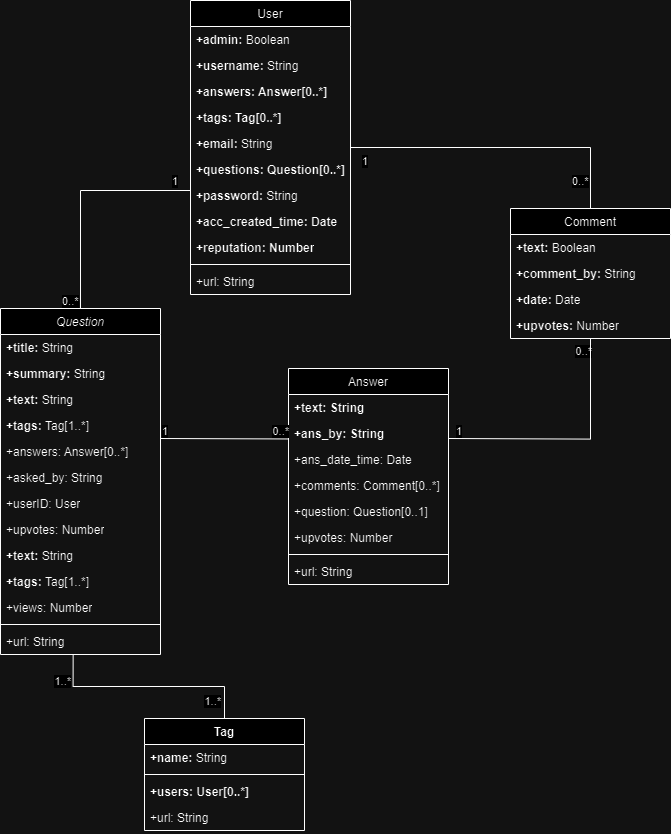

The diagram above was exported from draw.io. Its source (the exported page's mxGraphModel, read from the mxfile embedded in the PNG):
<mxGraphModel dx="562" dy="2213" grid="1" gridSize="10" guides="1" tooltips="1" connect="1" arrows="1" fold="1" page="1" pageScale="1" pageWidth="827" pageHeight="1169" math="0" shadow="0">
  <root>
    <mxCell id="WIyWlLk6GJQsqaUBKTNV-0" />
    <mxCell id="WIyWlLk6GJQsqaUBKTNV-1" parent="WIyWlLk6GJQsqaUBKTNV-0" />
    <mxCell id="zkfFHV4jXpPFQw0GAbJ--0" value="Question" style="swimlane;fontStyle=2;align=center;verticalAlign=top;childLayout=stackLayout;horizontal=1;startSize=26;horizontalStack=0;resizeParent=1;resizeLast=0;collapsible=1;marginBottom=0;rounded=0;shadow=0;strokeWidth=1;" parent="WIyWlLk6GJQsqaUBKTNV-1" vertex="1">
      <mxGeometry x="110" y="40" width="160" height="346" as="geometry">
        <mxRectangle x="230" y="140" width="160" height="26" as="alternateBounds" />
      </mxGeometry>
    </mxCell>
    <mxCell id="9MVdmuTY_4lTHXsHKui--16" value="&lt;b&gt;+title: &lt;/b&gt;String" style="text;strokeColor=none;fillColor=none;align=left;verticalAlign=top;spacingLeft=4;spacingRight=4;overflow=hidden;rotatable=0;points=[[0,0.5],[1,0.5]];portConstraint=eastwest;whiteSpace=wrap;html=1;" parent="zkfFHV4jXpPFQw0GAbJ--0" vertex="1">
      <mxGeometry y="26" width="160" height="26" as="geometry" />
    </mxCell>
    <mxCell id="e36-8qxM8IQQxhMASFBA-1" value="&lt;b&gt;+summary: &lt;/b&gt;String" style="text;strokeColor=none;fillColor=none;align=left;verticalAlign=top;spacingLeft=4;spacingRight=4;overflow=hidden;rotatable=0;points=[[0,0.5],[1,0.5]];portConstraint=eastwest;whiteSpace=wrap;html=1;" vertex="1" parent="zkfFHV4jXpPFQw0GAbJ--0">
      <mxGeometry y="52" width="160" height="26" as="geometry" />
    </mxCell>
    <mxCell id="9MVdmuTY_4lTHXsHKui--17" value="&lt;b&gt;+text: &lt;/b&gt;String" style="text;strokeColor=none;fillColor=none;align=left;verticalAlign=top;spacingLeft=4;spacingRight=4;overflow=hidden;rotatable=0;points=[[0,0.5],[1,0.5]];portConstraint=eastwest;whiteSpace=wrap;html=1;" parent="zkfFHV4jXpPFQw0GAbJ--0" vertex="1">
      <mxGeometry y="78" width="160" height="26" as="geometry" />
    </mxCell>
    <mxCell id="9MVdmuTY_4lTHXsHKui--21" value="&lt;b&gt;+tags: &lt;/b&gt;Tag[1..*]" style="text;strokeColor=none;fillColor=none;align=left;verticalAlign=top;spacingLeft=4;spacingRight=4;overflow=hidden;rotatable=0;points=[[0,0.5],[1,0.5]];portConstraint=eastwest;whiteSpace=wrap;html=1;" parent="zkfFHV4jXpPFQw0GAbJ--0" vertex="1">
      <mxGeometry y="104" width="160" height="26" as="geometry" />
    </mxCell>
    <mxCell id="9MVdmuTY_4lTHXsHKui--20" value="&lt;span&gt;+answers: &lt;/span&gt;Answer[0..*]" style="text;strokeColor=none;fillColor=none;align=left;verticalAlign=top;spacingLeft=4;spacingRight=4;overflow=hidden;rotatable=0;points=[[0,0.5],[1,0.5]];portConstraint=eastwest;whiteSpace=wrap;html=1;fontStyle=0" parent="zkfFHV4jXpPFQw0GAbJ--0" vertex="1">
      <mxGeometry y="130" width="160" height="26" as="geometry" />
    </mxCell>
    <mxCell id="9MVdmuTY_4lTHXsHKui--22" value="&lt;span&gt;+asked_by: String&lt;/span&gt;" style="text;strokeColor=none;fillColor=none;align=left;verticalAlign=top;spacingLeft=4;spacingRight=4;overflow=hidden;rotatable=0;points=[[0,0.5],[1,0.5]];portConstraint=eastwest;whiteSpace=wrap;html=1;fontStyle=0" parent="zkfFHV4jXpPFQw0GAbJ--0" vertex="1">
      <mxGeometry y="156" width="160" height="26" as="geometry" />
    </mxCell>
    <mxCell id="9MVdmuTY_4lTHXsHKui--24" value="+userID: User" style="text;strokeColor=none;fillColor=none;align=left;verticalAlign=top;spacingLeft=4;spacingRight=4;overflow=hidden;rotatable=0;points=[[0,0.5],[1,0.5]];portConstraint=eastwest;whiteSpace=wrap;html=1;fontStyle=0" parent="zkfFHV4jXpPFQw0GAbJ--0" vertex="1">
      <mxGeometry y="182" width="160" height="26" as="geometry" />
    </mxCell>
    <mxCell id="e36-8qxM8IQQxhMASFBA-4" value="+upvotes: Number" style="text;strokeColor=none;fillColor=none;align=left;verticalAlign=top;spacingLeft=4;spacingRight=4;overflow=hidden;rotatable=0;points=[[0,0.5],[1,0.5]];portConstraint=eastwest;whiteSpace=wrap;html=1;" vertex="1" parent="zkfFHV4jXpPFQw0GAbJ--0">
      <mxGeometry y="208" width="160" height="26" as="geometry" />
    </mxCell>
    <mxCell id="e36-8qxM8IQQxhMASFBA-2" value="&lt;b&gt;+text: &lt;/b&gt;String" style="text;strokeColor=none;fillColor=none;align=left;verticalAlign=top;spacingLeft=4;spacingRight=4;overflow=hidden;rotatable=0;points=[[0,0.5],[1,0.5]];portConstraint=eastwest;whiteSpace=wrap;html=1;" vertex="1" parent="zkfFHV4jXpPFQw0GAbJ--0">
      <mxGeometry y="234" width="160" height="26" as="geometry" />
    </mxCell>
    <mxCell id="e36-8qxM8IQQxhMASFBA-3" value="&lt;b&gt;+tags: &lt;/b&gt;Tag[1..*]" style="text;strokeColor=none;fillColor=none;align=left;verticalAlign=top;spacingLeft=4;spacingRight=4;overflow=hidden;rotatable=0;points=[[0,0.5],[1,0.5]];portConstraint=eastwest;whiteSpace=wrap;html=1;" vertex="1" parent="zkfFHV4jXpPFQw0GAbJ--0">
      <mxGeometry y="260" width="160" height="26" as="geometry" />
    </mxCell>
    <mxCell id="9MVdmuTY_4lTHXsHKui--19" value="+views: Number" style="text;strokeColor=none;fillColor=none;align=left;verticalAlign=top;spacingLeft=4;spacingRight=4;overflow=hidden;rotatable=0;points=[[0,0.5],[1,0.5]];portConstraint=eastwest;whiteSpace=wrap;html=1;" parent="zkfFHV4jXpPFQw0GAbJ--0" vertex="1">
      <mxGeometry y="286" width="160" height="26" as="geometry" />
    </mxCell>
    <mxCell id="9MVdmuTY_4lTHXsHKui--7" value="" style="line;strokeWidth=1;fillColor=none;align=left;verticalAlign=middle;spacingTop=-1;spacingLeft=3;spacingRight=3;rotatable=0;labelPosition=right;points=[];portConstraint=eastwest;strokeColor=inherit;" parent="zkfFHV4jXpPFQw0GAbJ--0" vertex="1">
      <mxGeometry y="312" width="160" height="8" as="geometry" />
    </mxCell>
    <mxCell id="9MVdmuTY_4lTHXsHKui--3" value="+url: String" style="text;align=left;verticalAlign=top;spacingLeft=4;spacingRight=4;overflow=hidden;rotatable=0;points=[[0,0.5],[1,0.5]];portConstraint=eastwest;rounded=0;shadow=0;html=0;" parent="zkfFHV4jXpPFQw0GAbJ--0" vertex="1">
      <mxGeometry y="320" width="160" height="26" as="geometry" />
    </mxCell>
    <mxCell id="zkfFHV4jXpPFQw0GAbJ--17" value="Answer" style="swimlane;fontStyle=0;align=center;verticalAlign=top;childLayout=stackLayout;horizontal=1;startSize=26;horizontalStack=0;resizeParent=1;resizeLast=0;collapsible=1;marginBottom=0;rounded=0;shadow=0;strokeWidth=1;" parent="WIyWlLk6GJQsqaUBKTNV-1" vertex="1">
      <mxGeometry x="398" y="100" width="160" height="216" as="geometry">
        <mxRectangle x="550" y="140" width="160" height="26" as="alternateBounds" />
      </mxGeometry>
    </mxCell>
    <mxCell id="9MVdmuTY_4lTHXsHKui--8" value="+text: String " style="text;align=left;verticalAlign=top;spacingLeft=4;spacingRight=4;overflow=hidden;rotatable=0;points=[[0,0.5],[1,0.5]];portConstraint=eastwest;rounded=0;shadow=0;html=0;fontStyle=1" parent="zkfFHV4jXpPFQw0GAbJ--17" vertex="1">
      <mxGeometry y="26" width="160" height="26" as="geometry" />
    </mxCell>
    <mxCell id="zkfFHV4jXpPFQw0GAbJ--22" value="+ans_by: String" style="text;align=left;verticalAlign=top;spacingLeft=4;spacingRight=4;overflow=hidden;rotatable=0;points=[[0,0.5],[1,0.5]];portConstraint=eastwest;rounded=0;shadow=0;html=0;fontStyle=1" parent="zkfFHV4jXpPFQw0GAbJ--17" vertex="1">
      <mxGeometry y="52" width="160" height="26" as="geometry" />
    </mxCell>
    <mxCell id="9MVdmuTY_4lTHXsHKui--10" value="+ans_date_time: Date" style="text;align=left;verticalAlign=top;spacingLeft=4;spacingRight=4;overflow=hidden;rotatable=0;points=[[0,0.5],[1,0.5]];portConstraint=eastwest;rounded=0;shadow=0;html=0;fontStyle=0" parent="zkfFHV4jXpPFQw0GAbJ--17" vertex="1">
      <mxGeometry y="78" width="160" height="26" as="geometry" />
    </mxCell>
    <mxCell id="9MVdmuTY_4lTHXsHKui--65" value="+comments: Comment[0..*]" style="text;align=left;verticalAlign=top;spacingLeft=4;spacingRight=4;overflow=hidden;rotatable=0;points=[[0,0.5],[1,0.5]];portConstraint=eastwest;rounded=0;shadow=0;html=0;fontStyle=0" parent="zkfFHV4jXpPFQw0GAbJ--17" vertex="1">
      <mxGeometry y="104" width="160" height="26" as="geometry" />
    </mxCell>
    <mxCell id="e36-8qxM8IQQxhMASFBA-11" value="+question: Question[0..1]" style="text;align=left;verticalAlign=top;spacingLeft=4;spacingRight=4;overflow=hidden;rotatable=0;points=[[0,0.5],[1,0.5]];portConstraint=eastwest;rounded=0;shadow=0;html=0;fontStyle=0" vertex="1" parent="zkfFHV4jXpPFQw0GAbJ--17">
      <mxGeometry y="130" width="160" height="26" as="geometry" />
    </mxCell>
    <mxCell id="e36-8qxM8IQQxhMASFBA-12" value="+upvotes: Number" style="text;align=left;verticalAlign=top;spacingLeft=4;spacingRight=4;overflow=hidden;rotatable=0;points=[[0,0.5],[1,0.5]];portConstraint=eastwest;rounded=0;shadow=0;html=0;fontStyle=0" vertex="1" parent="zkfFHV4jXpPFQw0GAbJ--17">
      <mxGeometry y="156" width="160" height="26" as="geometry" />
    </mxCell>
    <mxCell id="zkfFHV4jXpPFQw0GAbJ--23" value="" style="line;html=1;strokeWidth=1;align=left;verticalAlign=middle;spacingTop=-1;spacingLeft=3;spacingRight=3;rotatable=0;labelPosition=right;points=[];portConstraint=eastwest;" parent="zkfFHV4jXpPFQw0GAbJ--17" vertex="1">
      <mxGeometry y="182" width="160" height="8" as="geometry" />
    </mxCell>
    <mxCell id="zkfFHV4jXpPFQw0GAbJ--24" value="+url: String" style="text;align=left;verticalAlign=top;spacingLeft=4;spacingRight=4;overflow=hidden;rotatable=0;points=[[0,0.5],[1,0.5]];portConstraint=eastwest;" parent="zkfFHV4jXpPFQw0GAbJ--17" vertex="1">
      <mxGeometry y="190" width="160" height="26" as="geometry" />
    </mxCell>
    <mxCell id="9MVdmuTY_4lTHXsHKui--12" value="Tag" style="swimlane;fontStyle=1;align=center;verticalAlign=top;childLayout=stackLayout;horizontal=1;startSize=26;horizontalStack=0;resizeParent=1;resizeParentMax=0;resizeLast=0;collapsible=1;marginBottom=0;whiteSpace=wrap;html=1;" parent="WIyWlLk6GJQsqaUBKTNV-1" vertex="1">
      <mxGeometry x="254" y="450" width="160" height="112" as="geometry" />
    </mxCell>
    <mxCell id="9MVdmuTY_4lTHXsHKui--13" value="&lt;b&gt;+name: &lt;/b&gt;String" style="text;strokeColor=none;fillColor=none;align=left;verticalAlign=top;spacingLeft=4;spacingRight=4;overflow=hidden;rotatable=0;points=[[0,0.5],[1,0.5]];portConstraint=eastwest;whiteSpace=wrap;html=1;" parent="9MVdmuTY_4lTHXsHKui--12" vertex="1">
      <mxGeometry y="26" width="160" height="26" as="geometry" />
    </mxCell>
    <mxCell id="9MVdmuTY_4lTHXsHKui--14" value="" style="line;strokeWidth=1;fillColor=none;align=left;verticalAlign=middle;spacingTop=-1;spacingLeft=3;spacingRight=3;rotatable=0;labelPosition=right;points=[];portConstraint=eastwest;strokeColor=inherit;" parent="9MVdmuTY_4lTHXsHKui--12" vertex="1">
      <mxGeometry y="52" width="160" height="8" as="geometry" />
    </mxCell>
    <mxCell id="e36-8qxM8IQQxhMASFBA-5" value="&lt;b&gt;+users: User[0..*]&lt;/b&gt;" style="text;strokeColor=none;fillColor=none;align=left;verticalAlign=top;spacingLeft=4;spacingRight=4;overflow=hidden;rotatable=0;points=[[0,0.5],[1,0.5]];portConstraint=eastwest;whiteSpace=wrap;html=1;" vertex="1" parent="9MVdmuTY_4lTHXsHKui--12">
      <mxGeometry y="60" width="160" height="26" as="geometry" />
    </mxCell>
    <mxCell id="9MVdmuTY_4lTHXsHKui--15" value="+url: String" style="text;strokeColor=none;fillColor=none;align=left;verticalAlign=top;spacingLeft=4;spacingRight=4;overflow=hidden;rotatable=0;points=[[0,0.5],[1,0.5]];portConstraint=eastwest;whiteSpace=wrap;html=1;" parent="9MVdmuTY_4lTHXsHKui--12" vertex="1">
      <mxGeometry y="86" width="160" height="26" as="geometry" />
    </mxCell>
    <mxCell id="9MVdmuTY_4lTHXsHKui--31" value="User" style="swimlane;fontStyle=0;align=center;verticalAlign=top;childLayout=stackLayout;horizontal=1;startSize=26;horizontalStack=0;resizeParent=1;resizeLast=0;collapsible=1;marginBottom=0;rounded=0;shadow=0;strokeWidth=1;" parent="WIyWlLk6GJQsqaUBKTNV-1" vertex="1">
      <mxGeometry x="300" y="-268" width="160" height="294" as="geometry">
        <mxRectangle x="550" y="140" width="160" height="26" as="alternateBounds" />
      </mxGeometry>
    </mxCell>
    <mxCell id="9MVdmuTY_4lTHXsHKui--38" value="&lt;b&gt;+admin: &lt;/b&gt;Boolean" style="text;strokeColor=none;fillColor=none;align=left;verticalAlign=top;spacingLeft=4;spacingRight=4;overflow=hidden;rotatable=0;points=[[0,0.5],[1,0.5]];portConstraint=eastwest;whiteSpace=wrap;html=1;" parent="9MVdmuTY_4lTHXsHKui--31" vertex="1">
      <mxGeometry y="26" width="160" height="26" as="geometry" />
    </mxCell>
    <mxCell id="9MVdmuTY_4lTHXsHKui--39" value="&lt;div&gt;&lt;b&gt;+username: &lt;/b&gt;String&lt;/div&gt;&lt;div&gt;&lt;br&gt;&lt;/div&gt;" style="text;strokeColor=none;fillColor=none;align=left;verticalAlign=top;spacingLeft=4;spacingRight=4;overflow=hidden;rotatable=0;points=[[0,0.5],[1,0.5]];portConstraint=eastwest;whiteSpace=wrap;html=1;" parent="9MVdmuTY_4lTHXsHKui--31" vertex="1">
      <mxGeometry y="52" width="160" height="26" as="geometry" />
    </mxCell>
    <mxCell id="e36-8qxM8IQQxhMASFBA-8" value="&lt;b&gt;+answers: Answer[0..*]&lt;/b&gt;" style="text;strokeColor=none;fillColor=none;align=left;verticalAlign=top;spacingLeft=4;spacingRight=4;overflow=hidden;rotatable=0;points=[[0,0.5],[1,0.5]];portConstraint=eastwest;whiteSpace=wrap;html=1;" vertex="1" parent="9MVdmuTY_4lTHXsHKui--31">
      <mxGeometry y="78" width="160" height="26" as="geometry" />
    </mxCell>
    <mxCell id="e36-8qxM8IQQxhMASFBA-10" value="&lt;div&gt;&lt;b&gt;+tags: Tag[0..*]&lt;/b&gt;&lt;/div&gt;" style="text;strokeColor=none;fillColor=none;align=left;verticalAlign=top;spacingLeft=4;spacingRight=4;overflow=hidden;rotatable=0;points=[[0,0.5],[1,0.5]];portConstraint=eastwest;whiteSpace=wrap;html=1;" vertex="1" parent="9MVdmuTY_4lTHXsHKui--31">
      <mxGeometry y="104" width="160" height="26" as="geometry" />
    </mxCell>
    <mxCell id="9MVdmuTY_4lTHXsHKui--40" value="&lt;div&gt;&lt;b&gt;+email: &lt;/b&gt;String&lt;/div&gt;&lt;div&gt;&lt;br&gt;&lt;/div&gt;" style="text;strokeColor=none;fillColor=none;align=left;verticalAlign=top;spacingLeft=4;spacingRight=4;overflow=hidden;rotatable=0;points=[[0,0.5],[1,0.5]];portConstraint=eastwest;whiteSpace=wrap;html=1;" parent="9MVdmuTY_4lTHXsHKui--31" vertex="1">
      <mxGeometry y="130" width="160" height="26" as="geometry" />
    </mxCell>
    <mxCell id="e36-8qxM8IQQxhMASFBA-9" value="&lt;b&gt;+questions: Question[0..*]&lt;/b&gt;" style="text;strokeColor=none;fillColor=none;align=left;verticalAlign=top;spacingLeft=4;spacingRight=4;overflow=hidden;rotatable=0;points=[[0,0.5],[1,0.5]];portConstraint=eastwest;whiteSpace=wrap;html=1;" vertex="1" parent="9MVdmuTY_4lTHXsHKui--31">
      <mxGeometry y="156" width="160" height="26" as="geometry" />
    </mxCell>
    <mxCell id="9MVdmuTY_4lTHXsHKui--37" value="&lt;div&gt;&lt;b&gt;+password: &lt;/b&gt;String&lt;/div&gt;&lt;div&gt;&lt;br&gt;&lt;/div&gt;" style="text;strokeColor=none;fillColor=none;align=left;verticalAlign=top;spacingLeft=4;spacingRight=4;overflow=hidden;rotatable=0;points=[[0,0.5],[1,0.5]];portConstraint=eastwest;whiteSpace=wrap;html=1;" parent="9MVdmuTY_4lTHXsHKui--31" vertex="1">
      <mxGeometry y="182" width="160" height="26" as="geometry" />
    </mxCell>
    <mxCell id="e36-8qxM8IQQxhMASFBA-6" value="&lt;b&gt;+acc_created_time: Date&lt;/b&gt;" style="text;strokeColor=none;fillColor=none;align=left;verticalAlign=top;spacingLeft=4;spacingRight=4;overflow=hidden;rotatable=0;points=[[0,0.5],[1,0.5]];portConstraint=eastwest;whiteSpace=wrap;html=1;" vertex="1" parent="9MVdmuTY_4lTHXsHKui--31">
      <mxGeometry y="208" width="160" height="26" as="geometry" />
    </mxCell>
    <mxCell id="e36-8qxM8IQQxhMASFBA-7" value="&lt;b&gt;+reputation: Number&lt;/b&gt;" style="text;strokeColor=none;fillColor=none;align=left;verticalAlign=top;spacingLeft=4;spacingRight=4;overflow=hidden;rotatable=0;points=[[0,0.5],[1,0.5]];portConstraint=eastwest;whiteSpace=wrap;html=1;" vertex="1" parent="9MVdmuTY_4lTHXsHKui--31">
      <mxGeometry y="234" width="160" height="26" as="geometry" />
    </mxCell>
    <mxCell id="9MVdmuTY_4lTHXsHKui--35" value="" style="line;html=1;strokeWidth=1;align=left;verticalAlign=middle;spacingTop=-1;spacingLeft=3;spacingRight=3;rotatable=0;labelPosition=right;points=[];portConstraint=eastwest;" parent="9MVdmuTY_4lTHXsHKui--31" vertex="1">
      <mxGeometry y="260" width="160" height="8" as="geometry" />
    </mxCell>
    <mxCell id="9MVdmuTY_4lTHXsHKui--36" value="+url: String" style="text;align=left;verticalAlign=top;spacingLeft=4;spacingRight=4;overflow=hidden;rotatable=0;points=[[0,0.5],[1,0.5]];portConstraint=eastwest;" parent="9MVdmuTY_4lTHXsHKui--31" vertex="1">
      <mxGeometry y="268" width="160" height="26" as="geometry" />
    </mxCell>
    <mxCell id="9MVdmuTY_4lTHXsHKui--49" value="Comment" style="swimlane;fontStyle=0;align=center;verticalAlign=top;childLayout=stackLayout;horizontal=1;startSize=26;horizontalStack=0;resizeParent=1;resizeLast=0;collapsible=1;marginBottom=0;rounded=0;shadow=0;strokeWidth=1;" parent="WIyWlLk6GJQsqaUBKTNV-1" vertex="1">
      <mxGeometry x="620" y="-60" width="160" height="130" as="geometry">
        <mxRectangle x="550" y="140" width="160" height="26" as="alternateBounds" />
      </mxGeometry>
    </mxCell>
    <mxCell id="9MVdmuTY_4lTHXsHKui--50" value="&lt;b&gt;+text: &lt;/b&gt;Boolean" style="text;strokeColor=none;fillColor=none;align=left;verticalAlign=top;spacingLeft=4;spacingRight=4;overflow=hidden;rotatable=0;points=[[0,0.5],[1,0.5]];portConstraint=eastwest;whiteSpace=wrap;html=1;" parent="9MVdmuTY_4lTHXsHKui--49" vertex="1">
      <mxGeometry y="26" width="160" height="26" as="geometry" />
    </mxCell>
    <mxCell id="9MVdmuTY_4lTHXsHKui--56" value="&lt;b&gt;+comment_by: &lt;/b&gt;String&lt;b&gt;&lt;br&gt;&lt;/b&gt;" style="text;strokeColor=none;fillColor=none;align=left;verticalAlign=top;spacingLeft=4;spacingRight=4;overflow=hidden;rotatable=0;points=[[0,0.5],[1,0.5]];portConstraint=eastwest;whiteSpace=wrap;html=1;" parent="9MVdmuTY_4lTHXsHKui--49" vertex="1">
      <mxGeometry y="52" width="160" height="26" as="geometry" />
    </mxCell>
    <mxCell id="9MVdmuTY_4lTHXsHKui--57" value="&lt;b&gt;+date: &lt;/b&gt;Date" style="text;strokeColor=none;fillColor=none;align=left;verticalAlign=top;spacingLeft=4;spacingRight=4;overflow=hidden;rotatable=0;points=[[0,0.5],[1,0.5]];portConstraint=eastwest;whiteSpace=wrap;html=1;" parent="9MVdmuTY_4lTHXsHKui--49" vertex="1">
      <mxGeometry y="78" width="160" height="26" as="geometry" />
    </mxCell>
    <mxCell id="e36-8qxM8IQQxhMASFBA-0" value="&lt;b&gt;+upvotes: &lt;/b&gt;Number" style="text;strokeColor=none;fillColor=none;align=left;verticalAlign=top;spacingLeft=4;spacingRight=4;overflow=hidden;rotatable=0;points=[[0,0.5],[1,0.5]];portConstraint=eastwest;whiteSpace=wrap;html=1;" vertex="1" parent="9MVdmuTY_4lTHXsHKui--49">
      <mxGeometry y="104" width="160" height="26" as="geometry" />
    </mxCell>
    <mxCell id="ngtYQCy2GbEU2LZSuxXd-4" value="" style="endArrow=none;html=1;edgeStyle=orthogonalEdgeStyle;rounded=0;entryX=-0.003;entryY=0.71;entryDx=0;entryDy=0;entryPerimeter=0;" parent="WIyWlLk6GJQsqaUBKTNV-1" target="zkfFHV4jXpPFQw0GAbJ--22" edge="1">
      <mxGeometry relative="1" as="geometry">
        <mxPoint x="270" y="170" as="sourcePoint" />
        <mxPoint x="430" y="170" as="targetPoint" />
      </mxGeometry>
    </mxCell>
    <mxCell id="ngtYQCy2GbEU2LZSuxXd-5" value="1" style="edgeLabel;resizable=0;html=1;align=left;verticalAlign=bottom;" parent="ngtYQCy2GbEU2LZSuxXd-4" connectable="0" vertex="1">
      <mxGeometry x="-1" relative="1" as="geometry" />
    </mxCell>
    <mxCell id="ngtYQCy2GbEU2LZSuxXd-6" value="0..*" style="edgeLabel;resizable=0;html=1;align=right;verticalAlign=bottom;" parent="ngtYQCy2GbEU2LZSuxXd-4" connectable="0" vertex="1">
      <mxGeometry x="1" relative="1" as="geometry" />
    </mxCell>
    <mxCell id="ngtYQCy2GbEU2LZSuxXd-21" value="1" style="edgeLabel;resizable=0;html=1;align=left;verticalAlign=bottom;" parent="ngtYQCy2GbEU2LZSuxXd-4" connectable="0" vertex="1">
      <mxGeometry x="-1" relative="1" as="geometry">
        <mxPoint x="200" y="-270" as="offset" />
      </mxGeometry>
    </mxCell>
    <mxCell id="ngtYQCy2GbEU2LZSuxXd-22" value="0..*" style="edgeLabel;resizable=0;html=1;align=left;verticalAlign=bottom;" parent="ngtYQCy2GbEU2LZSuxXd-4" connectable="0" vertex="1">
      <mxGeometry x="-1" relative="1" as="geometry">
        <mxPoint x="410" y="-250" as="offset" />
      </mxGeometry>
    </mxCell>
    <mxCell id="ngtYQCy2GbEU2LZSuxXd-23" value="1" style="edgeLabel;resizable=0;html=1;align=left;verticalAlign=bottom;" parent="ngtYQCy2GbEU2LZSuxXd-4" connectable="0" vertex="1">
      <mxGeometry x="-1" relative="1" as="geometry">
        <mxPoint x="10" y="-250" as="offset" />
      </mxGeometry>
    </mxCell>
    <mxCell id="ngtYQCy2GbEU2LZSuxXd-24" value="0..*" style="edgeLabel;resizable=0;html=1;align=left;verticalAlign=bottom;" parent="ngtYQCy2GbEU2LZSuxXd-4" connectable="0" vertex="1">
      <mxGeometry x="-1" relative="1" as="geometry">
        <mxPoint x="-100" y="-130" as="offset" />
      </mxGeometry>
    </mxCell>
    <mxCell id="ngtYQCy2GbEU2LZSuxXd-25" value="1" style="edgeLabel;resizable=0;html=1;align=right;verticalAlign=bottom;" parent="ngtYQCy2GbEU2LZSuxXd-4" connectable="0" vertex="1">
      <mxGeometry x="1" relative="1" as="geometry">
        <mxPoint x="173" as="offset" />
      </mxGeometry>
    </mxCell>
    <mxCell id="ngtYQCy2GbEU2LZSuxXd-26" value="0..*" style="edgeLabel;resizable=0;html=1;align=right;verticalAlign=bottom;" parent="ngtYQCy2GbEU2LZSuxXd-4" connectable="0" vertex="1">
      <mxGeometry x="1" relative="1" as="geometry">
        <mxPoint x="303" y="-80" as="offset" />
      </mxGeometry>
    </mxCell>
    <mxCell id="ngtYQCy2GbEU2LZSuxXd-27" value="1..*" style="edgeLabel;resizable=0;html=1;align=right;verticalAlign=bottom;" parent="ngtYQCy2GbEU2LZSuxXd-4" connectable="0" vertex="1">
      <mxGeometry x="1" relative="1" as="geometry">
        <mxPoint x="-218" y="250" as="offset" />
      </mxGeometry>
    </mxCell>
    <mxCell id="ngtYQCy2GbEU2LZSuxXd-28" value="1..*" style="edgeLabel;resizable=0;html=1;align=right;verticalAlign=bottom;" parent="ngtYQCy2GbEU2LZSuxXd-4" connectable="0" vertex="1">
      <mxGeometry x="1" relative="1" as="geometry">
        <mxPoint x="-68" y="270" as="offset" />
      </mxGeometry>
    </mxCell>
    <mxCell id="ngtYQCy2GbEU2LZSuxXd-8" value="" style="endArrow=none;html=1;edgeStyle=orthogonalEdgeStyle;rounded=0;entryX=0.5;entryY=1;entryDx=0;entryDy=0;" parent="WIyWlLk6GJQsqaUBKTNV-1" target="9MVdmuTY_4lTHXsHKui--49" edge="1">
      <mxGeometry relative="1" as="geometry">
        <mxPoint x="558" y="170" as="sourcePoint" />
        <mxPoint x="718" y="170" as="targetPoint" />
      </mxGeometry>
    </mxCell>
    <mxCell id="ngtYQCy2GbEU2LZSuxXd-11" value="" style="endArrow=none;html=1;edgeStyle=orthogonalEdgeStyle;rounded=0;entryX=0.5;entryY=0;entryDx=0;entryDy=0;exitX=1;exitY=0.5;exitDx=0;exitDy=0;" parent="WIyWlLk6GJQsqaUBKTNV-1" source="9MVdmuTY_4lTHXsHKui--31" target="9MVdmuTY_4lTHXsHKui--49" edge="1">
      <mxGeometry relative="1" as="geometry">
        <mxPoint x="398" y="-78.25999999999999" as="sourcePoint" />
        <mxPoint x="558" y="-78.25999999999999" as="targetPoint" />
      </mxGeometry>
    </mxCell>
    <mxCell id="ngtYQCy2GbEU2LZSuxXd-14" value="" style="endArrow=none;html=1;edgeStyle=orthogonalEdgeStyle;rounded=0;exitX=0.5;exitY=0;exitDx=0;exitDy=0;entryX=0;entryY=0.5;entryDx=0;entryDy=0;" parent="WIyWlLk6GJQsqaUBKTNV-1" source="zkfFHV4jXpPFQw0GAbJ--0" target="9MVdmuTY_4lTHXsHKui--40" edge="1">
      <mxGeometry relative="1" as="geometry">
        <mxPoint x="78" y="-78.22" as="sourcePoint" />
        <mxPoint x="238" y="-78.22" as="targetPoint" />
        <Array as="points">
          <mxPoint x="190" y="-78" />
          <mxPoint x="300" y="-78" />
        </Array>
      </mxGeometry>
    </mxCell>
    <mxCell id="ngtYQCy2GbEU2LZSuxXd-18" value="" style="endArrow=none;html=1;edgeStyle=orthogonalEdgeStyle;rounded=0;exitX=0.454;exitY=0.998;exitDx=0;exitDy=0;exitPerimeter=0;entryX=0.5;entryY=0;entryDx=0;entryDy=0;" parent="WIyWlLk6GJQsqaUBKTNV-1" source="9MVdmuTY_4lTHXsHKui--3" target="9MVdmuTY_4lTHXsHKui--12" edge="1">
      <mxGeometry relative="1" as="geometry">
        <mxPoint x="160" y="350" as="sourcePoint" />
        <mxPoint x="320" y="350" as="targetPoint" />
      </mxGeometry>
    </mxCell>
  </root>
</mxGraphModel>